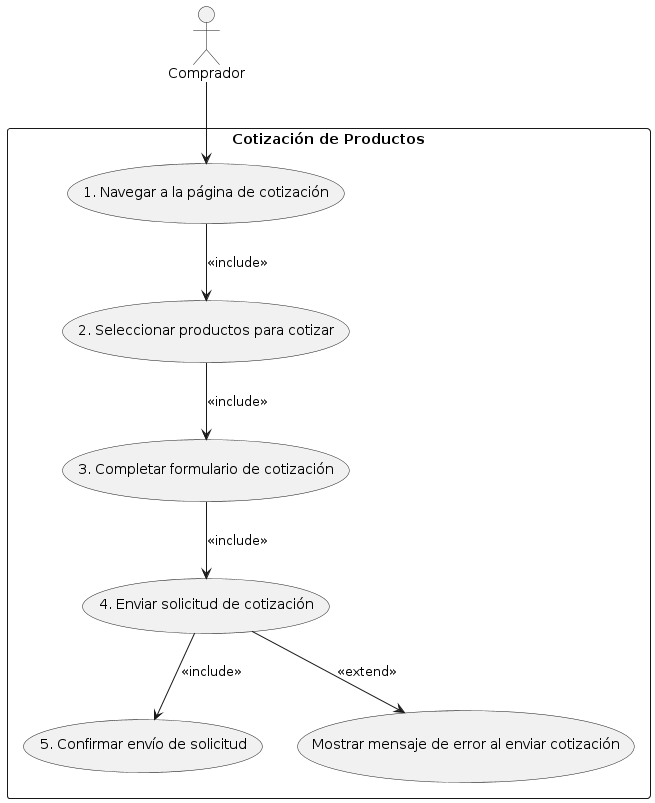

The diagram above was rendered by PlantUML. Its source (embedded in the PNG):
@startuml
skinparam packageStyle rectangle
actor Comprador as C

package "Cotización de Productos" {
  usecase "1. Navegar a la página de cotización" as UC1
  usecase "2. Seleccionar productos para cotizar" as UC2
  usecase "3. Completar formulario de cotización" as UC3
  usecase "4. Enviar solicitud de cotización" as UC4
  usecase "5. Confirmar envío de solicitud" as UC5
  usecase "Mostrar mensaje de error al enviar cotización" as UC6
}

C --> UC1
UC1 --> UC2 : <<include>>
UC2 --> UC3 : <<include>>
UC3 --> UC4 : <<include>>
UC4 --> UC5 : <<include>>
UC4 --> UC6 : <<extend>>
@enduml